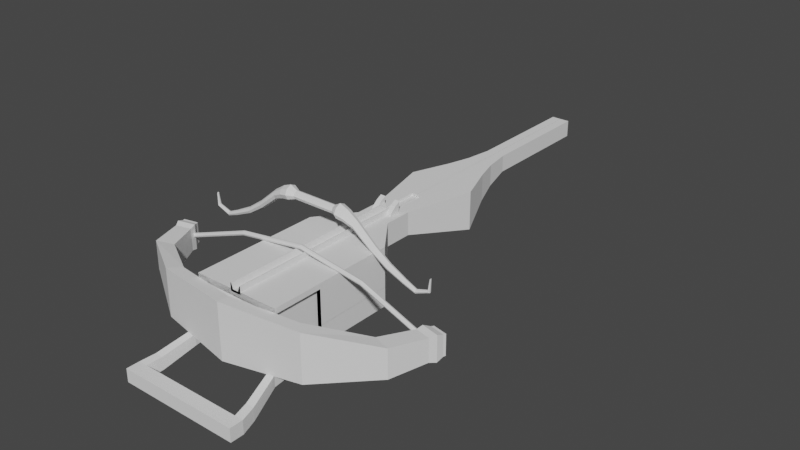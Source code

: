 # Source: blend.blend  (saved by Blender 4.0.36; exported with 4.5.12 LTS)
import bpy
from mathutils import Matrix  # noqa: F401  (used for matrix-valued properties, if any)

bpy.ops.wm.read_factory_settings(use_empty=True)
scene = bpy.context.scene
scene.name = 'Scene'

# ---- collections
col_collection = bpy.data.collections.new('Collection'); scene.collection.children.link(col_collection)

# ---- world
world_world = bpy.data.worlds.new('World'); scene.world = world_world
world_world.use_nodes = True; world_world.node_tree.nodes.clear()
_N = world_world.node_tree.nodes; _L = world_world.node_tree.links
n0 = _N.new('ShaderNodeOutputWorld'); n0.name = 'World Output'; n0.location = (300, 300)
n1 = _N.new('ShaderNodeBackground'); n1.name = 'Background'; n1.location = (10, 300)
n1.inputs[0].default_value = (0.05088, 0.05088, 0.05088, 1.0)
_L.new(n1.outputs[0], n0.inputs[0])
n0.is_active_output = True
world_world.color = (0.05088, 0.05088, 0.05088)
world_world.use_sun_shadow = False
world_world.sun_shadow_jitter_overblur = 0.0

# ---- meshes
me_cylinder_003 = bpy.data.meshes.new('Cylinder.003')
me_cylinder_003.from_pydata([(0.08253, 0.01357, 0.08412), (0.08254, 0.001631, 0.09592), (0.08253, -0.01031, 0.08412), (0.08253, 0.001631, 0.07223), (0.4649, -0.0001637, -0.03426), (0.461, 0.00531, -0.03133), (0.4572, -0.0001637, -0.02845), (0.461, -0.005638, -0.03133), (0.2975, -0.0001637, -0.01702), (0.3023, 0.009426, -0.008821), (0.3072, -0.0001637, -0.0004265), (0.3023, -0.009752, -0.00873), (0.2364, -0.0001637, 0.01273), (0.2433, 0.01082, 0.02126), (0.2502, -0.0001637, 0.0299), (0.2432, -0.01115, 0.0213), (0.1666, -0.0001637, 0.05422), (0.1708, 0.0132, 0.06659), (0.175, -0.0001637, 0.07911), (0.1708, -0.01352, 0.06661), (0.1308, -0.0001637, 0.06369), (0.1339, 0.01851, 0.08056), (0.1368, -0.0001637, 0.09803), (0.1338, -0.01884, 0.0806), (0.1044, 0.0001355, 0.06608), (0.1058, -0.02128, 0.08549), (0.1058, 0.02155, 0.08544), (0.1069, 0.0001355, 0.1067), (0.4676, -0.0001637, 0.002987), (0.4656, -0.003032, 0.002411), (0.4656, 0.002705, 0.002411), (0.4634, -0.0001637, 0.001691), (0.4112, -0.0001637, -0.0513), (0.411, -0.006023, -0.04511), (0.411, 0.005696, -0.04511), (0.4109, -0.0001637, -0.03895), (0.3688, -0.0001637, -0.04003), (0.3699, -0.007553, -0.03267), (0.3699, 0.007225, -0.03271), (0.3709, -0.0001637, -0.02536), (0.08254, 0.009842, 0.09224), (0.08254, -0.006579, 0.09224), (0.08253, -0.006579, 0.07595), (0.08253, 0.009842, 0.07595), (0.4637, -0.003926, -0.03334), (0.4637, 0.003598, -0.03334), (0.4584, 0.003601, -0.02935), (0.4584, -0.003928, -0.02935), (0.299, -0.006752, -0.01442), (0.299, 0.006425, -0.01448), (0.3057, 0.006433, -0.003074), (0.3057, -0.00676, -0.003012), (0.2385, -0.007709, 0.01541), (0.2385, 0.007381, 0.01538), (0.248, 0.007399, 0.02718), (0.248, -0.007727, 0.02721), (0.1679, -0.009348, 0.05813), (0.1679, 0.009021, 0.05808), (0.1737, 0.009021, 0.07515), (0.1737, -0.009348, 0.07515), (0.1317, -0.01301, 0.06893), (0.1318, 0.01268, 0.0689), (0.1359, 0.01268, 0.09251), (0.1359, -0.01301, 0.09253), (0.1066, -0.01459, 0.09992), (0.1066, 0.01486, 0.09988), (0.1049, 0.01486, 0.07195), (0.1049, -0.01459, 0.07198), (0.4641, -0.002138, 0.00193), (0.4641, 0.00181, 0.00193), (0.467, 0.001807, 0.002821), (0.467, -0.002134, 0.002821), (0.4109, -0.004192, -0.04087), (0.4109, 0.003865, -0.04088), (0.4112, 0.003864, -0.04936), (0.4112, -0.004191, -0.04936), (0.3706, -0.005241, -0.02763), (0.3706, 0.004914, -0.02766), (0.3691, 0.004919, -0.03775), (0.3691, -0.005246, -0.03772), (0.08243, 0.001631, 0.08422), (0.0004789, 0.01357, 0.08412), (0.0004789, 0.001631, 0.07223), (0.0004789, -0.01031, 0.08412), (0.0004785, 0.001631, 0.09592), (0.0004787, 0.009842, 0.09224), (0.0004787, -0.006579, 0.09224), (0.000479, -0.006579, 0.07595), (0.000479, 0.009842, 0.07595)], [], [(84, 1, 40, 85), (8, 12, 53, 49), (25, 2, 42, 67), (22, 27, 64, 63), (28, 4, 45, 70), (85, 40, 0, 81), (83, 2, 41, 86), (86, 41, 1, 84), (82, 3, 42, 87), (1, 41, 80, 40), (41, 2, 42, 80), (80, 42, 3, 43), (40, 80, 43, 0), (87, 42, 2, 83), (81, 0, 43, 88), (88, 43, 3, 82), (70, 45, 5, 30), (29, 7, 44, 71), (69, 46, 6, 31), (30, 5, 46, 69), (68, 47, 7, 29), (31, 6, 47, 68), (44, 75, 32, 4), (4, 32, 74, 45), (45, 74, 34, 5), (7, 33, 75, 44), (46, 73, 35, 6), (5, 34, 73, 46), (47, 72, 33, 7), (6, 35, 72, 47), (32, 36, 78, 74), (74, 78, 38, 34), (33, 37, 79, 75), (73, 77, 39, 35), (34, 38, 77, 73), (72, 76, 37, 33), (35, 39, 76, 72), (36, 8, 49, 78), (79, 48, 8, 36), (78, 49, 9, 38), (37, 11, 48, 79), (77, 50, 10, 39), (38, 9, 50, 77), (76, 51, 11, 37), (39, 10, 51, 76), (48, 52, 12, 8), (49, 53, 13, 9), (11, 15, 52, 48), (50, 54, 14, 10), (9, 13, 54, 50), (51, 55, 15, 11), (10, 14, 55, 51), (52, 56, 16, 12), (12, 16, 57, 53), (53, 57, 17, 13), (15, 19, 56, 52), (54, 58, 18, 14), (13, 17, 58, 54), (55, 59, 19, 15), (14, 18, 59, 55), (19, 23, 60, 56), (16, 20, 61, 57), (56, 60, 20, 16), (17, 21, 62, 58), (57, 61, 21, 17), (18, 22, 63, 59), (58, 62, 22, 18), (59, 63, 23, 19), (24, 3, 43, 66), (67, 42, 3, 24), (26, 0, 40, 65), (66, 43, 0, 26), (27, 1, 41, 64), (65, 40, 1, 27), (64, 41, 2, 25), (21, 26, 65, 62), (63, 64, 25, 23), (20, 24, 66, 61), (62, 65, 27, 22), (23, 25, 67, 60), (61, 66, 26, 21), (60, 67, 24, 20), (75, 79, 36, 32), (71, 44, 4, 28)])
_uv = me_cylinder_003.uv_layers.new(name='UVMap')
_uv.uv.foreach_set('vector', [0.75, 1.0, 0.75, 1.0, 0.875, 1.0, 0.875, 1.0, 0.4615, 0.0, 0.6154, 0.0, 0.6154, 0.125, 0.4615, 0.125, 0.8846, 0.75, 0.9231, 0.75, 0.9231, 0.875, 0.8846, 0.875, 0.8397, 0.5, 0.8846, 0.5, 0.8846, 0.625, 0.8397, 0.625, 0.07045, 0.0, 0.1538, 0.0, 0.1538, 0.125, 0.06064, 0.125, 0.875, 1.0, 0.875, 1.0, 1.0, 1.0, 1.0, 1.0, 0.5, 1.0, 0.5, 1.0, 0.625, 1.0, 0.625, 1.0, 0.625, 1.0, 0.625, 1.0, 0.75, 1.0, 0.75, 1.0, 0.25, 1.0, 0.25, 1.0, 0.375, 1.0, 0.375, 1.0, 0.49, 0.25, 0.37, 0.13, 0.25, 0.25, 0.37, 0.37, 0.37, 0.13, 0.25, 0.01, 0.13, 0.13, 0.25, 0.25, 0.25, 0.25, 0.13, 0.13, 0.01, 0.25, 0.13, 0.37, 0.37, 0.37, 0.25, 0.25, 0.13, 0.37, 0.25, 0.49, 0.375, 1.0, 0.375, 1.0, 0.5, 1.0, 0.5, 1.0, 0.0, 1.0, 0.0, 1.0, 0.125, 1.0, 0.125, 1.0, 0.125, 1.0, 0.125, 1.0, 0.25, 1.0, 0.25, 1.0, 0.06064, 0.125, 0.1538, 0.125, 0.1538, 0.25, 0.05974, 0.2501, 0.05974, 0.7499, 0.1538, 0.75, 0.1538, 0.875, 0.06064, 0.875, 0.05975, 0.375, 0.1538, 0.375, 0.1538, 0.5, 0.05976, 0.5, 0.05974, 0.2501, 0.1538, 0.25, 0.1538, 0.375, 0.05975, 0.375, 0.05975, 0.625, 0.1538, 0.625, 0.1538, 0.75, 0.05974, 0.7499, 0.05976, 0.5, 0.1538, 0.5, 0.1538, 0.625, 0.05975, 0.625, 0.1538, 0.875, 0.2529, 0.875, 0.2457, 1.0, 0.1538, 1.0, 0.1538, 0.0, 0.2457, 0.0, 0.2529, 0.125, 0.1538, 0.125, 0.1538, 0.125, 0.2529, 0.125, 0.2536, 0.25, 0.1538, 0.25, 0.1538, 0.75, 0.2536, 0.75, 0.2529, 0.875, 0.1538, 0.875, 0.1538, 0.375, 0.2536, 0.375, 0.2536, 0.5, 0.1538, 0.5, 0.1538, 0.25, 0.2536, 0.25, 0.2536, 0.375, 0.1538, 0.375, 0.1538, 0.625, 0.2536, 0.625, 0.2536, 0.75, 0.1538, 0.75, 0.1538, 0.5, 0.2536, 0.5, 0.2536, 0.625, 0.1538, 0.625, 0.2457, 0.0, 0.3462, 0.0, 0.3462, 0.125, 0.2529, 0.125, 0.2529, 0.125, 0.3462, 0.125, 0.3462, 0.25, 0.2536, 0.25, 0.2536, 0.75, 0.3462, 0.75, 0.3462, 0.875, 0.2529, 0.875, 0.2536, 0.375, 0.3462, 0.375, 0.3462, 0.5, 0.2536, 0.5, 0.2536, 0.25, 0.3462, 0.25, 0.3462, 0.375, 0.2536, 0.375, 0.2536, 0.625, 0.3462, 0.625, 0.3462, 0.75, 0.2536, 0.75, 0.2536, 0.5, 0.3462, 0.5, 0.3462, 0.625, 0.2536, 0.625, 0.3462, 0.0, 0.4615, 0.0, 0.4615, 0.125, 0.3462, 0.125, 0.3462, 0.875, 0.4615, 0.875, 0.4615, 1.0, 0.3462, 1.0, 0.3462, 0.125, 0.4615, 0.125, 0.4615, 0.25, 0.3462, 0.25, 0.3462, 0.75, 0.4615, 0.75, 0.4615, 0.875, 0.3462, 0.875, 0.3462, 0.375, 0.4615, 0.375, 0.4615, 0.5, 0.3462, 0.5, 0.3462, 0.25, 0.4615, 0.25, 0.4615, 0.375, 0.3462, 0.375, 0.3462, 0.625, 0.4615, 0.625, 0.4615, 0.75, 0.3462, 0.75, 0.3462, 0.5, 0.4615, 0.5, 0.4615, 0.625, 0.3462, 0.625, 0.4615, 0.875, 0.6154, 0.875, 0.6154, 1.0, 0.4615, 1.0, 0.4615, 0.125, 0.6154, 0.125, 0.6154, 0.25, 0.4615, 0.25, 0.4615, 0.75, 0.6154, 0.75, 0.6154, 0.875, 0.4615, 0.875, 0.4615, 0.375, 0.6154, 0.375, 0.6154, 0.5, 0.4615, 0.5, 0.4615, 0.25, 0.6154, 0.25, 0.6154, 0.375, 0.4615, 0.375, 0.4615, 0.625, 0.6154, 0.625, 0.6154, 0.75, 0.4615, 0.75, 0.4615, 0.5, 0.6154, 0.5, 0.6154, 0.625, 0.4615, 0.625, 0.6154, 0.875, 0.7692, 0.875, 0.7692, 1.0, 0.6154, 1.0, 0.6154, 0.0, 0.7692, 0.0, 0.7692, 0.125, 0.6154, 0.125, 0.6154, 0.125, 0.7692, 0.125, 0.7692, 0.25, 0.6154, 0.25, 0.6154, 0.75, 0.7692, 0.75, 0.7692, 0.875, 0.6154, 0.875, 0.6154, 0.375, 0.7692, 0.375, 0.7692, 0.5, 0.6154, 0.5, 0.6154, 0.25, 0.7692, 0.25, 0.7692, 0.375, 0.6154, 0.375, 0.6154, 0.625, 0.7692, 0.625, 0.7692, 0.75, 0.6154, 0.75, 0.6154, 0.5, 0.7692, 0.5, 0.7692, 0.625, 0.6154, 0.625, 0.7692, 0.75, 0.8397, 0.75, 0.8403, 0.875, 0.7692, 0.875, 0.7692, 0.0, 0.8462, 0.0, 0.8403, 0.125, 0.7692, 0.125, 0.7692, 0.875, 0.8403, 0.875, 0.8462, 1.0, 0.7692, 1.0, 0.7692, 0.25, 0.8397, 0.25, 0.8397, 0.375, 0.7692, 0.375, 0.7692, 0.125, 0.8403, 0.125, 0.8397, 0.25, 0.7692, 0.25, 0.7692, 0.5, 0.8397, 0.5, 0.8397, 0.625, 0.7692, 0.625, 0.7692, 0.375, 0.8397, 0.375, 0.8397, 0.5, 0.7692, 0.5, 0.7692, 0.625, 0.8397, 0.625, 0.8397, 0.75, 0.7692, 0.75, 0.8846, 0.0, 0.9231, 0.0, 0.9231, 0.125, 0.8846, 0.125, 0.8846, 0.875, 0.9231, 0.875, 0.9231, 1.0, 0.8846, 1.0, 0.8846, 0.25, 0.9231, 0.25, 0.9231, 0.375, 0.8846, 0.375, 0.8846, 0.125, 0.9231, 0.125, 0.9231, 0.25, 0.8846, 0.25, 0.8846, 0.5, 0.9231, 0.5, 0.9231, 0.625, 0.8846, 0.625, 0.8846, 0.375, 0.9231, 0.375, 0.9231, 0.5, 0.8846, 0.5, 0.8846, 0.625, 0.9231, 0.625, 0.9231, 0.75, 0.8846, 0.75, 0.8397, 0.25, 0.8846, 0.25, 0.8846, 0.375, 0.8397, 0.375, 0.8397, 0.625, 0.8846, 0.625, 0.8846, 0.75, 0.8397, 0.75, 0.8462, 0.0, 0.8846, 0.0, 0.8846, 0.125, 0.8403, 0.125, 0.8397, 0.375, 0.8846, 0.375, 0.8846, 0.5, 0.8397, 0.5, 0.8397, 0.75, 0.8846, 0.75, 0.8846, 0.875, 0.8403, 0.875, 0.8403, 0.125, 0.8846, 0.125, 0.8846, 0.25, 0.8397, 0.25, 0.8403, 0.875, 0.8846, 0.875, 0.8846, 1.0, 0.8462, 1.0, 0.2529, 0.875, 0.3462, 0.875, 0.3462, 1.0, 0.2457, 1.0, 0.06064, 0.875, 0.1538, 0.875, 0.1538, 1.0, 0.07045, 1.0])
me_cylinder_003.update()
me_cylinder_001 = bpy.data.meshes.new('Cylinder.001')
me_cylinder_001.from_pydata([(0.9836, 0.4937, -0.1583), (0.9836, 0.4937, 0.3305), (0.866, -0.006311, -0.2789), (0.866, -0.006311, 0.4072), (0.5, -0.3723, -0.557), (0.5, -0.3723, 0.598), (-4.257e-09, -0.5063, -0.6801), (-4.257e-09, -0.5063, 0.6803), (-0.5, -0.3723, -0.557), (-0.5, -0.3723, 0.5981), (-0.866, -0.006311, -0.2789), (-0.866, -0.006311, 0.4072), (-0.9847, 0.4937, -0.1583), (-0.9847, 0.4937, 0.3305), (0.8908, 0.5273, -0.1583), (0.8908, 0.5273, 0.3305), (0.7534, 0.05869, -0.2692), (0.7534, 0.05869, 0.3999), (0.2578, -0.2935, -0.5555), (0.2578, -0.2935, 0.5713), (-4.083e-09, -0.3759, -0.4366), (-4.083e-09, -0.3759, 0.4368), (-0.2578, -0.2935, -0.5555), (-0.2578, -0.2935, 0.5714), (-0.7534, 0.05869, -0.2692), (-0.7534, 0.05869, 0.3999), (-0.8898, 0.5273, -0.1583), (-0.8898, 0.5273, 0.3305), (0.435, -0.2598, 0.5883), (0.435, -0.2598, -0.5444), (-4.257e-09, -0.3763, -0.6585), (-4.257e-09, -0.3763, 0.6588), (-0.435, -0.2598, -0.5443), (-0.435, -0.2598, 0.5884), (-4.083e-09, 0.2479, 0.4384), (-4.083e-09, 0.2479, -0.435), (0.2578, 0.2479, 0.5865), (0.2578, 0.2479, -0.5404), (-0.2578, 0.2479, -0.5402), (-0.2578, 0.2479, 0.5866), (0.8831, 0.4627, 0.09835), (-0.8831, 0.4627, 0.09835), (0.8831, 0.4559, 0.1376), (-0.8831, 0.4559, 0.1376), (0.8831, 0.4393, 0.1538), (-0.8831, 0.4393, 0.1538), (0.8831, 0.4227, 0.1375), (-0.8831, 0.4227, 0.1375), (0.8831, 0.4158, 0.09819), (-0.8831, 0.4158, 0.09819), (0.8831, 0.4226, 0.05895), (-0.8831, 0.4226, 0.05895), (0.8831, 0.4392, 0.04274), (-0.8831, 0.4392, 0.04274), (0.8831, 0.4558, 0.05906), (-0.8831, 0.4558, 0.05906), (0.4415, 0.4932, 0.6859), (1.49e-08, 0.5051, 0.9105), (-0.4415, 0.4932, 0.6859), (-0.4415, 0.4864, 0.7258), (1.567e-08, 0.4982, 0.9491), (0.4415, 0.4864, 0.7258), (-0.4415, 0.4698, 0.7423), (1.599e-08, 0.4816, 0.9651), (0.4415, 0.4698, 0.7423), (-0.4415, 0.4532, 0.7258), (1.567e-08, 0.465, 0.9492), (0.4415, 0.4532, 0.7258), (-0.4415, 0.4463, 0.6858), (1.49e-08, 0.4581, 0.9106), (0.4415, 0.4463, 0.6858), (-0.4415, 0.4531, 0.6459), (1.413e-08, 0.465, 0.872), (0.4415, 0.4531, 0.6459), (-0.4415, 0.4697, 0.6294), (1.381e-08, 0.4816, 0.856), (0.4415, 0.4697, 0.6294), (-0.4415, 0.4863, 0.6459), (1.413e-08, 0.4982, 0.8719), (0.4415, 0.4863, 0.6459), (-0.2208, 0.4991, 0.7982), (-0.2208, 0.4923, 0.8374), (-0.2208, 0.4757, 0.8537), (-0.2208, 0.4591, 0.8375), (-0.2208, 0.4522, 0.7982), (-0.2208, 0.4591, 0.759), (-0.2208, 0.4756, 0.7427), (-0.2208, 0.4922, 0.7589), (0.2208, 0.4991, 0.7982), (0.2208, 0.4923, 0.8374), (0.2208, 0.4757, 0.8537), (0.2208, 0.4591, 0.8375), (0.2208, 0.4522, 0.7982), (0.2208, 0.4591, 0.759), (0.2208, 0.4756, 0.7427), (0.2208, 0.4922, 0.7589), (0.6601, 0.4713, 0.4347), (0.6601, 0.4547, 0.451), (0.6601, 0.4381, 0.4346), (0.6601, 0.4312, 0.395), (0.6601, 0.438, 0.3554), (0.6601, 0.4546, 0.339), (0.6601, 0.4712, 0.3555), (0.6601, 0.4781, 0.3951), (-0.6623, 0.478, 0.3921), (-0.6623, 0.4711, 0.4317), (-0.6623, 0.4546, 0.4481), (-0.6623, 0.4379, 0.4316), (-0.6623, 0.431, 0.392), (-0.6623, 0.4379, 0.3524), (-0.6623, 0.4544, 0.3361), (-0.6623, 0.471, 0.3525), (-0.7727, 0.4703, 0.2452), (-0.7727, 0.4635, 0.2846), (-0.7727, 0.4469, 0.3009), (-0.7727, 0.4303, 0.2846), (-0.7727, 0.4234, 0.2451), (-0.7727, 0.4303, 0.2057), (-0.7727, 0.4468, 0.1894), (-0.7727, 0.4634, 0.2058), (-0.5503, 0.4789, 0.5808), (-0.5503, 0.4623, 0.5973), (-0.5503, 0.4457, 0.5808), (-0.5503, 0.4388, 0.541), (-0.5503, 0.4456, 0.5013), (-0.5503, 0.4622, 0.4848), (-0.5503, 0.4788, 0.5013), (-0.5503, 0.4857, 0.5411), (-0.3311, 0.4962, 0.742), (-0.3311, 0.4893, 0.7816), (-0.3311, 0.4728, 0.798), (-0.3311, 0.4562, 0.7816), (-0.3311, 0.4493, 0.742), (-0.3311, 0.4561, 0.7024), (-0.3311, 0.4727, 0.686), (-0.3311, 0.4893, 0.7024), (-0.1104, 0.4952, 0.8933), (-0.1104, 0.4787, 0.9094), (-0.1104, 0.4621, 0.8933), (-0.1104, 0.4552, 0.8544), (-0.1104, 0.462, 0.8155), (-0.1104, 0.4786, 0.7993), (-0.1104, 0.4952, 0.8154), (-0.1104, 0.5021, 0.8543), (0.1114, 0.5021, 0.8538), (0.1114, 0.4952, 0.8927), (0.1114, 0.4786, 0.9089), (0.1114, 0.462, 0.8928), (0.1114, 0.4551, 0.8539), (0.1114, 0.462, 0.8149), (0.1114, 0.4786, 0.7988), (0.1114, 0.4952, 0.8149), (0.3311, 0.4893, 0.7816), (0.3311, 0.4728, 0.798), (0.3311, 0.4562, 0.7816), (0.3311, 0.4493, 0.742), (0.3311, 0.4561, 0.7024), (0.3311, 0.4727, 0.686), (0.3311, 0.4893, 0.7024), (0.3311, 0.4962, 0.742), (0.5508, 0.4857, 0.5405), (0.5508, 0.4788, 0.5802), (0.5508, 0.4623, 0.5967), (0.5508, 0.4457, 0.5802), (0.5508, 0.4387, 0.5404), (0.5508, 0.4456, 0.5006), (0.5508, 0.4621, 0.4842), (0.5508, 0.4787, 0.5007), (0.7716, 0.4636, 0.2861), (0.7716, 0.447, 0.3024), (0.7716, 0.4304, 0.286), (0.7716, 0.4235, 0.2466), (0.7716, 0.4303, 0.2072), (0.7716, 0.4469, 0.1909), (0.7716, 0.4635, 0.2073), (0.7716, 0.4704, 0.2467)], [], [(0, 1, 3, 2), (2, 3, 5, 4), (4, 5, 7, 6), (6, 7, 9, 8), (8, 9, 11, 10), (14, 16, 17, 15), (16, 29, 28, 17), (20, 22, 38, 35), (22, 23, 39, 38), (32, 24, 25, 33), (1, 0, 14, 15), (0, 2, 16, 14), (3, 1, 15, 17), (2, 4, 29, 16), (5, 3, 17, 28), (4, 6, 30, 29), (7, 5, 28, 31), (6, 8, 32, 30), (9, 7, 31, 33), (8, 10, 24, 32), (11, 9, 33, 25), (12, 13, 27, 26), (18, 19, 28, 29), (20, 18, 29, 30), (19, 21, 31, 28), (22, 20, 30, 32), (21, 23, 33, 31), (23, 22, 32, 33), (37, 35, 34, 36), (35, 38, 39, 34), (18, 20, 35, 37), (23, 21, 34, 39), (21, 19, 36, 34), (19, 18, 37, 36), (10, 12, 26, 24), (24, 26, 27, 25), (11, 13, 12, 10), (13, 11, 25, 27), (112, 41, 43, 113), (113, 43, 45, 114), (114, 45, 47, 115), (115, 47, 49, 116), (116, 49, 51, 117), (117, 51, 53, 118), (43, 41, 55, 53, 51, 49, 47, 45), (118, 53, 55, 119), (119, 55, 41, 112), (40, 42, 44, 46, 48, 50, 52, 54), (167, 79, 56, 160), (151, 78, 57, 144), (135, 77, 58, 128), (166, 76, 79, 167), (150, 75, 78, 151), (134, 74, 77, 135), (165, 73, 76, 166), (149, 72, 75, 150), (133, 71, 74, 134), (164, 70, 73, 165), (148, 69, 72, 149), (132, 68, 71, 133), (163, 67, 70, 164), (147, 66, 69, 148), (131, 65, 68, 132), (162, 64, 67, 163), (146, 63, 66, 147), (130, 62, 65, 131), (161, 61, 64, 162), (145, 60, 63, 146), (129, 59, 62, 130), (160, 56, 61, 161), (144, 57, 60, 145), (128, 58, 59, 129), (143, 80, 81, 136), (136, 81, 82, 137), (137, 82, 83, 138), (138, 83, 84, 139), (139, 84, 85, 140), (140, 85, 86, 141), (141, 86, 87, 142), (142, 87, 80, 143), (159, 88, 89, 152), (152, 89, 90, 153), (153, 90, 91, 154), (154, 91, 92, 155), (155, 92, 93, 156), (156, 93, 94, 157), (157, 94, 95, 158), (158, 95, 88, 159), (175, 103, 96, 168), (168, 96, 97, 169), (169, 97, 98, 170), (170, 98, 99, 171), (171, 99, 100, 172), (172, 100, 101, 173), (173, 101, 102, 174), (174, 102, 103, 175), (126, 111, 104, 127), (125, 110, 111, 126), (124, 109, 110, 125), (123, 108, 109, 124), (122, 107, 108, 123), (121, 106, 107, 122), (120, 105, 106, 121), (127, 104, 105, 120), (111, 119, 112, 104), (110, 118, 119, 111), (109, 117, 118, 110), (108, 116, 117, 109), (107, 115, 116, 108), (106, 114, 115, 107), (105, 113, 114, 106), (104, 112, 113, 105), (58, 127, 120, 59), (59, 120, 121, 62), (62, 121, 122, 65), (65, 122, 123, 68), (68, 123, 124, 71), (71, 124, 125, 74), (74, 125, 126, 77), (77, 126, 127, 58), (80, 128, 129, 81), (81, 129, 130, 82), (82, 130, 131, 83), (83, 131, 132, 84), (84, 132, 133, 85), (85, 133, 134, 86), (86, 134, 135, 87), (87, 135, 128, 80), (78, 142, 143, 57), (75, 141, 142, 78), (72, 140, 141, 75), (69, 139, 140, 72), (66, 138, 139, 69), (63, 137, 138, 66), (60, 136, 137, 63), (57, 143, 136, 60), (88, 144, 145, 89), (89, 145, 146, 90), (90, 146, 147, 91), (91, 147, 148, 92), (92, 148, 149, 93), (93, 149, 150, 94), (94, 150, 151, 95), (95, 151, 144, 88), (79, 158, 159, 56), (76, 157, 158, 79), (73, 156, 157, 76), (70, 155, 156, 73), (67, 154, 155, 70), (64, 153, 154, 67), (61, 152, 153, 64), (56, 159, 152, 61), (103, 160, 161, 96), (96, 161, 162, 97), (97, 162, 163, 98), (98, 163, 164, 99), (99, 164, 165, 100), (100, 165, 166, 101), (101, 166, 167, 102), (102, 167, 160, 103), (54, 174, 175, 40), (52, 173, 174, 54), (50, 172, 173, 52), (48, 171, 172, 50), (46, 170, 171, 48), (44, 169, 170, 46), (42, 168, 169, 44), (40, 175, 168, 42)])
_uv = me_cylinder_001.uv_layers.new(name='UVMap')
_uv.uv.foreach_set('vector', [0.75, 0.5, 0.75, 1.0, 0.6667, 1.0, 0.6667, 0.5, 0.6667, 0.5, 0.6667, 1.0, 0.5833, 1.0, 0.5833, 0.5, 0.5833, 0.5, 0.5833, 1.0, 0.5, 1.0, 0.5, 0.5, 0.5, 0.5, 0.5, 1.0, 0.4167, 1.0, 0.4167, 0.5, 0.4167, 0.5, 0.4167, 1.0, 0.3333, 1.0, 0.3333, 0.5, 0.75, 0.5, 0.6667, 0.5, 0.6667, 1.0, 0.75, 1.0, 0.6667, 0.5, 0.5833, 0.5, 0.5833, 1.0, 0.6667, 1.0, 0.5002, 0.507, 0.4204, 0.5089, 0.4204, 0.5089, 0.5002, 0.507, 0.4204, 0.5089, 0.4204, 0.9911, 0.4204, 0.9911, 0.4204, 0.5089, 0.4167, 0.5, 0.3333, 0.5, 0.3333, 1.0, 0.4167, 1.0, 0.75, 1.0, 0.75, 0.5, 0.75, 0.5, 0.75, 1.0, 0.75, 0.5, 0.6667, 0.5, 0.6667, 0.5, 0.75, 0.5, 0.6667, 1.0, 0.75, 1.0, 0.75, 1.0, 0.6667, 1.0, 0.6667, 0.5, 0.5833, 0.5, 0.5833, 0.5, 0.6667, 0.5, 0.5833, 1.0, 0.6667, 1.0, 0.6667, 1.0, 0.5833, 1.0, 0.5833, 0.5, 0.5, 0.5, 0.5, 0.5, 0.5833, 0.5, 0.5, 1.0, 0.5833, 1.0, 0.5833, 1.0, 0.5, 1.0, 0.5, 0.5, 0.4167, 0.5, 0.4167, 0.5, 0.5, 0.5, 0.4167, 1.0, 0.5, 1.0, 0.5, 1.0, 0.4167, 1.0, 0.4167, 0.5, 0.3333, 0.5, 0.3333, 0.5, 0.4167, 0.5, 0.3333, 1.0, 0.4167, 1.0, 0.4167, 1.0, 0.3333, 1.0, 0.25, 0.5, 0.25, 1.0, 0.25, 1.0, 0.25, 0.5, 0.5796, 0.5089, 0.5796, 0.9911, 0.5833, 1.0, 0.5833, 0.5, 0.5002, 0.507, 0.5796, 0.5089, 0.5833, 0.5, 0.5, 0.5, 0.5796, 0.9911, 0.5002, 0.993, 0.5, 1.0, 0.5833, 1.0, 0.4204, 0.5089, 0.5002, 0.507, 0.5, 0.5, 0.4167, 0.5, 0.5002, 0.993, 0.4204, 0.9911, 0.4167, 1.0, 0.5, 1.0, 0.4204, 0.9911, 0.4204, 0.5089, 0.4167, 0.5, 0.4167, 1.0, 0.5796, 0.5089, 0.5002, 0.507, 0.5002, 0.993, 0.5796, 0.9911, 0.5002, 0.507, 0.4204, 0.5089, 0.4204, 0.9911, 0.5002, 0.993, 0.5796, 0.5089, 0.5002, 0.507, 0.5002, 0.507, 0.5796, 0.5089, 0.4204, 0.9911, 0.5002, 0.993, 0.5002, 0.993, 0.4204, 0.9911, 0.5002, 0.993, 0.5796, 0.9911, 0.5796, 0.9911, 0.5002, 0.993, 0.5796, 0.9911, 0.5796, 0.5089, 0.5796, 0.5089, 0.5796, 0.9911, 0.3333, 0.5, 0.25, 0.5, 0.25, 0.5, 0.3333, 0.5, 0.3333, 0.5, 0.25, 0.5, 0.25, 1.0, 0.3333, 1.0, 0.3333, 1.0, 0.25, 1.0, 0.25, 0.5, 0.3333, 0.5, 0.25, 1.0, 0.3333, 1.0, 0.3333, 1.0, 0.25, 1.0, 1.0, 0.9688, 1.0, 1.0, 0.875, 1.0, 0.875, 0.9688, 0.875, 0.9688, 0.875, 1.0, 0.75, 1.0, 0.75, 0.9687, 0.75, 0.9687, 0.75, 1.0, 0.625, 1.0, 0.625, 0.9688, 0.625, 0.9688, 0.625, 1.0, 0.5, 1.0, 0.5, 0.9687, 0.5, 0.9687, 0.5, 1.0, 0.375, 1.0, 0.375, 0.9687, 0.375, 0.9687, 0.375, 1.0, 0.25, 1.0, 0.25, 0.9688, 0.4197, 0.4197, 0.25, 0.49, 0.08029, 0.4197, 0.01, 0.25, 0.08029, 0.08029, 0.25, 0.01, 0.4197, 0.08029, 0.49, 0.25, 0.25, 0.9688, 0.25, 1.0, 0.125, 1.0, 0.125, 0.9688, 0.125, 0.9688, 0.125, 1.0, 0.0, 1.0, 0.0, 0.9687, 0.75, 0.49, 0.9197, 0.4197, 0.99, 0.25, 0.9197, 0.08029, 0.75, 0.01, 0.5803, 0.08029, 0.51, 0.25, 0.5803, 0.4197, 0.125, 0.5941, 0.125, 0.625, 0.0, 0.625, 0.0, 0.5941, 0.125, 0.7185, 0.125, 0.75, 0.0, 0.75, 0.0, 0.7185, 0.125, 0.8438, 0.125, 0.875, 0.0, 0.875, 0.0, 0.8438, 0.25, 0.5941, 0.25, 0.625, 0.125, 0.625, 0.125, 0.5941, 0.25, 0.7185, 0.25, 0.75, 0.125, 0.75, 0.125, 0.7185, 0.25, 0.8438, 0.25, 0.875, 0.125, 0.875, 0.125, 0.8438, 0.375, 0.5941, 0.375, 0.625, 0.25, 0.625, 0.25, 0.5941, 0.375, 0.7185, 0.375, 0.75, 0.25, 0.75, 0.25, 0.7185, 0.375, 0.8438, 0.375, 0.875, 0.25, 0.875, 0.25, 0.8438, 0.5, 0.5941, 0.5, 0.625, 0.375, 0.625, 0.375, 0.5941, 0.5, 0.7185, 0.5, 0.75, 0.375, 0.75, 0.375, 0.7185, 0.5, 0.8438, 0.5, 0.875, 0.375, 0.875, 0.375, 0.8438, 0.625, 0.5941, 0.625, 0.625, 0.5, 0.625, 0.5, 0.5941, 0.625, 0.7185, 0.625, 0.75, 0.5, 0.75, 0.5, 0.7185, 0.625, 0.8438, 0.625, 0.875, 0.5, 0.875, 0.5, 0.8438, 0.75, 0.5941, 0.75, 0.625, 0.625, 0.625, 0.625, 0.5941, 0.75, 0.7185, 0.75, 0.75, 0.625, 0.75, 0.625, 0.7185, 0.75, 0.8438, 0.75, 0.875, 0.625, 0.875, 0.625, 0.8438, 0.875, 0.5941, 0.875, 0.625, 0.75, 0.625, 0.75, 0.5941, 0.875, 0.7185, 0.875, 0.75, 0.75, 0.75, 0.75, 0.7185, 0.875, 0.8438, 0.875, 0.875, 0.75, 0.875, 0.75, 0.8438, 1.0, 0.5941, 1.0, 0.625, 0.875, 0.625, 0.875, 0.5941, 1.0, 0.7185, 1.0, 0.75, 0.875, 0.75, 0.875, 0.7185, 1.0, 0.8438, 1.0, 0.875, 0.875, 0.875, 0.875, 0.8438, 1.0, 0.7812, 1.0, 0.8125, 0.875, 0.8125, 0.875, 0.7812, 0.875, 0.7812, 0.875, 0.8125, 0.75, 0.8125, 0.75, 0.7812, 0.75, 0.7812, 0.75, 0.8125, 0.625, 0.8125, 0.625, 0.7813, 0.625, 0.7813, 0.625, 0.8125, 0.5, 0.8125, 0.5, 0.7812, 0.5, 0.7812, 0.5, 0.8125, 0.375, 0.8125, 0.375, 0.7812, 0.375, 0.7812, 0.375, 0.8125, 0.25, 0.8125, 0.25, 0.7812, 0.25, 0.7812, 0.25, 0.8125, 0.125, 0.8125, 0.125, 0.7812, 0.125, 0.7812, 0.125, 0.8125, 0.0, 0.8125, 0.0, 0.7812, 1.0, 0.6562, 1.0, 0.6875, 0.875, 0.6875, 0.875, 0.6563, 0.875, 0.6563, 0.875, 0.6875, 0.75, 0.6875, 0.75, 0.6562, 0.75, 0.6562, 0.75, 0.6875, 0.625, 0.6875, 0.625, 0.6562, 0.625, 0.6562, 0.625, 0.6875, 0.5, 0.6875, 0.5, 0.6562, 0.5, 0.6562, 0.5, 0.6875, 0.375, 0.6875, 0.375, 0.6562, 0.375, 0.6562, 0.375, 0.6875, 0.25, 0.6875, 0.25, 0.6562, 0.25, 0.6562, 0.25, 0.6875, 0.125, 0.6875, 0.125, 0.6563, 0.125, 0.6563, 0.125, 0.6875, 0.0, 0.6875, 0.0, 0.6562, 1.0, 0.5316, 1.0, 0.5631, 0.875, 0.5631, 0.875, 0.5316, 0.875, 0.5316, 0.875, 0.5631, 0.75, 0.5631, 0.75, 0.5316, 0.75, 0.5316, 0.75, 0.5631, 0.625, 0.5631, 0.625, 0.5316, 0.625, 0.5316, 0.625, 0.5631, 0.5, 0.5631, 0.5, 0.5316, 0.5, 0.5316, 0.5, 0.5631, 0.375, 0.5631, 0.375, 0.5316, 0.375, 0.5316, 0.375, 0.5631, 0.25, 0.5631, 0.25, 0.5316, 0.25, 0.5316, 0.25, 0.5631, 0.125, 0.5631, 0.125, 0.5316, 0.125, 0.5316, 0.125, 0.5631, 0.0, 0.5631, 0.0, 0.5316, 0.125, 0.9058, 0.125, 0.9375, 0.0, 0.9375, 0.0, 0.9058, 0.25, 0.9058, 0.25, 0.9375, 0.125, 0.9375, 0.125, 0.9058, 0.375, 0.9058, 0.375, 0.9375, 0.25, 0.9375, 0.25, 0.9058, 0.5, 0.9058, 0.5, 0.9375, 0.375, 0.9375, 0.375, 0.9058, 0.625, 0.9058, 0.625, 0.9375, 0.5, 0.9375, 0.5, 0.9058, 0.75, 0.9058, 0.75, 0.9375, 0.625, 0.9375, 0.625, 0.9058, 0.875, 0.9058, 0.875, 0.9375, 0.75, 0.9375, 0.75, 0.9058, 1.0, 0.9058, 1.0, 0.9375, 0.875, 0.9375, 0.875, 0.9058, 0.125, 0.9375, 0.125, 0.9688, 0.0, 0.9687, 0.0, 0.9375, 0.25, 0.9375, 0.25, 0.9688, 0.125, 0.9688, 0.125, 0.9375, 0.375, 0.9375, 0.375, 0.9687, 0.25, 0.9688, 0.25, 0.9375, 0.5, 0.9375, 0.5, 0.9687, 0.375, 0.9687, 0.375, 0.9375, 0.625, 0.9375, 0.625, 0.9688, 0.5, 0.9687, 0.5, 0.9375, 0.75, 0.9375, 0.75, 0.9687, 0.625, 0.9688, 0.625, 0.9375, 0.875, 0.9375, 0.875, 0.9688, 0.75, 0.9687, 0.75, 0.9375, 1.0, 0.9375, 1.0, 0.9688, 0.875, 0.9688, 0.875, 0.9375, 1.0, 0.875, 1.0, 0.9058, 0.875, 0.9058, 0.875, 0.875, 0.875, 0.875, 0.875, 0.9058, 0.75, 0.9058, 0.75, 0.875, 0.75, 0.875, 0.75, 0.9058, 0.625, 0.9058, 0.625, 0.875, 0.625, 0.875, 0.625, 0.9058, 0.5, 0.9058, 0.5, 0.875, 0.5, 0.875, 0.5, 0.9058, 0.375, 0.9058, 0.375, 0.875, 0.375, 0.875, 0.375, 0.9058, 0.25, 0.9058, 0.25, 0.875, 0.25, 0.875, 0.25, 0.9058, 0.125, 0.9058, 0.125, 0.875, 0.125, 0.875, 0.125, 0.9058, 0.0, 0.9058, 0.0, 0.875, 1.0, 0.8125, 1.0, 0.8438, 0.875, 0.8438, 0.875, 0.8125, 0.875, 0.8125, 0.875, 0.8438, 0.75, 0.8438, 0.75, 0.8125, 0.75, 0.8125, 0.75, 0.8438, 0.625, 0.8438, 0.625, 0.8125, 0.625, 0.8125, 0.625, 0.8438, 0.5, 0.8438, 0.5, 0.8125, 0.5, 0.8125, 0.5, 0.8438, 0.375, 0.8438, 0.375, 0.8125, 0.375, 0.8125, 0.375, 0.8438, 0.25, 0.8438, 0.25, 0.8125, 0.25, 0.8125, 0.25, 0.8438, 0.125, 0.8438, 0.125, 0.8125, 0.125, 0.8125, 0.125, 0.8438, 0.0, 0.8438, 0.0, 0.8125, 0.125, 0.75, 0.125, 0.7812, 0.0, 0.7812, 0.0, 0.75, 0.25, 0.75, 0.25, 0.7812, 0.125, 0.7812, 0.125, 0.75, 0.375, 0.75, 0.375, 0.7812, 0.25, 0.7812, 0.25, 0.75, 0.5, 0.75, 0.5, 0.7812, 0.375, 0.7812, 0.375, 0.75, 0.625, 0.75, 0.625, 0.7813, 0.5, 0.7812, 0.5, 0.75, 0.75, 0.75, 0.75, 0.7812, 0.625, 0.7813, 0.625, 0.75, 0.875, 0.75, 0.875, 0.7812, 0.75, 0.7812, 0.75, 0.75, 1.0, 0.75, 1.0, 0.7812, 0.875, 0.7812, 0.875, 0.75, 1.0, 0.6875, 1.0, 0.7185, 0.875, 0.7185, 0.875, 0.6875, 0.875, 0.6875, 0.875, 0.7185, 0.75, 0.7185, 0.75, 0.6875, 0.75, 0.6875, 0.75, 0.7185, 0.625, 0.7185, 0.625, 0.6875, 0.625, 0.6875, 0.625, 0.7185, 0.5, 0.7185, 0.5, 0.6875, 0.5, 0.6875, 0.5, 0.7185, 0.375, 0.7185, 0.375, 0.6875, 0.375, 0.6875, 0.375, 0.7185, 0.25, 0.7185, 0.25, 0.6875, 0.25, 0.6875, 0.25, 0.7185, 0.125, 0.7185, 0.125, 0.6875, 0.125, 0.6875, 0.125, 0.7185, 0.0, 0.7185, 0.0, 0.6875, 0.125, 0.625, 0.125, 0.6563, 0.0, 0.6562, 0.0, 0.625, 0.25, 0.625, 0.25, 0.6562, 0.125, 0.6563, 0.125, 0.625, 0.375, 0.625, 0.375, 0.6562, 0.25, 0.6562, 0.25, 0.625, 0.5, 0.625, 0.5, 0.6562, 0.375, 0.6562, 0.375, 0.625, 0.625, 0.625, 0.625, 0.6562, 0.5, 0.6562, 0.5, 0.625, 0.75, 0.625, 0.75, 0.6562, 0.625, 0.6562, 0.625, 0.625, 0.875, 0.625, 0.875, 0.6563, 0.75, 0.6562, 0.75, 0.625, 1.0, 0.625, 1.0, 0.6562, 0.875, 0.6563, 0.875, 0.625, 1.0, 0.5631, 1.0, 0.5941, 0.875, 0.5941, 0.875, 0.5631, 0.875, 0.5631, 0.875, 0.5941, 0.75, 0.5941, 0.75, 0.5631, 0.75, 0.5631, 0.75, 0.5941, 0.625, 0.5941, 0.625, 0.5631, 0.625, 0.5631, 0.625, 0.5941, 0.5, 0.5941, 0.5, 0.5631, 0.5, 0.5631, 0.5, 0.5941, 0.375, 0.5941, 0.375, 0.5631, 0.375, 0.5631, 0.375, 0.5941, 0.25, 0.5941, 0.25, 0.5631, 0.25, 0.5631, 0.25, 0.5941, 0.125, 0.5941, 0.125, 0.5631, 0.125, 0.5631, 0.125, 0.5941, 0.0, 0.5941, 0.0, 0.5631, 0.125, 0.5, 0.125, 0.5316, 0.0, 0.5316, 0.0, 0.5, 0.25, 0.5, 0.25, 0.5316, 0.125, 0.5316, 0.125, 0.5, 0.375, 0.5, 0.375, 0.5316, 0.25, 0.5316, 0.25, 0.5, 0.5, 0.5, 0.5, 0.5316, 0.375, 0.5316, 0.375, 0.5, 0.625, 0.5, 0.625, 0.5316, 0.5, 0.5316, 0.5, 0.5, 0.75, 0.5, 0.75, 0.5316, 0.625, 0.5316, 0.625, 0.5, 0.875, 0.5, 0.875, 0.5316, 0.75, 0.5316, 0.75, 0.5, 1.0, 0.5, 1.0, 0.5316, 0.875, 0.5316, 0.875, 0.5])
me_cylinder_001.update()
me_cylinder_007 = bpy.data.meshes.new('Cylinder.007')
me_cylinder_007.from_pydata([(-0.9489, 0.3432, -0.1946), (-0.9722, 0.4023, -0.2243), (-0.9786, 0.4682, -0.1644), (-0.8487, 0.3863, -0.1917), (-0.8574, 0.4482, -0.2223), (-0.8828, 0.5034, -0.1639), (-0.9786, 0.4682, 0.3344), (-0.9722, 0.4023, 0.3888), (-0.9489, 0.3432, 0.3536), (-0.8828, 0.5034, 0.3341), (-0.8574, 0.4482, 0.3873), (-0.8487, 0.3863, 0.3514), (-0.06205, 3.405, 0.2936), (-0.06205, 3.405, 0.7137), (-0.06205, 4.682, 0.2936), (-0.03659, 2.092, 0.6505), (-0.06205, 4.682, 0.7137), (0.06205, 3.405, 0.2936), (0.06205, 3.405, 0.7137), (0.06205, 4.682, 0.2936), (0.03659, 2.092, 0.6505), (0.06205, 4.682, 0.7137), (-0.088, 3.129, 0.1696), (-0.088, 3.129, 0.7137), (0.088, 3.129, 0.7137), (0.088, 3.129, 0.1696), (-0.1322, 2.884, 0.03663), (-0.1322, 2.884, 0.7137), (0.1322, 2.884, 0.7137), (0.1322, 2.884, 0.03663), (-0.2244, 2.478, -0.2547), (-0.2244, 2.478, 0.7137), (0.2244, 2.478, 0.7137), (0.2244, 2.478, -0.2547), (-0.1109, 1.736, 0.1479), (-0.1109, 1.736, 0.7137), (0.1109, 1.736, 0.7137), (0.1109, 1.736, 0.1479), (-0.1109, 1.439, 0.1479), (-0.1109, 1.439, 0.7137), (0.1109, 1.439, 0.7137), (0.1109, 1.439, 0.1479), (-0.2841, 1.067, -0.7137), (-0.2841, 1.067, 0.7137), (0.2841, 1.067, 0.7137), (0.2841, 1.067, -0.7137), (-0.2841, -0.3008, -0.7137), (-0.2841, -0.3008, 0.7137), (0.2841, -0.3008, 0.7137), (1.066e-08, 0.2308, 0.5822), (0.2841, -0.3008, -0.7137), (1.066e-08, 0.2308, -0.5822), (1.066e-08, -0.3008, 0.5822), (0.2841, -0.3008, -0.5822), (0.2841, -0.3008, 0.5822), (1.066e-08, -0.3008, -0.5822), (-0.2841, -0.3008, -0.5822), (-0.2841, -0.3008, 0.5822), (0.2841, 0.2308, 0.5822), (0.2841, 0.2308, -0.5822), (-0.2841, 0.2308, -0.5822), (-0.2841, 0.2308, 0.5822), (-0.03659, 2.092, 0.7137), (0.03659, 2.092, 0.7137), (-0.03659, 1.736, 0.7137), (0.03659, 1.736, 0.7137), (-0.03659, 1.439, 0.7137), (0.03659, 1.439, 0.7137), (-0.03659, 1.067, 0.7137), (0.03659, 1.067, 0.7137), (-0.03659, -0.3008, 0.7137), (0.03659, -0.3008, 0.7137), (-0.03659, -0.3008, 0.6505), (0.03659, -0.3008, 0.6505), (-0.02901, -0.2994, 0.6505), (-0.02901, -0.2994, 0.8377), (-0.02901, 1.669, 0.6505), (-0.02901, 1.669, 0.8377), (0.02901, -0.2994, 0.6505), (0.02901, -0.2994, 0.8377), (0.02901, 1.669, 0.6505), (0.02901, 1.669, 0.8377), (0.00967, 1.669, 0.6505), (-0.00967, 1.669, 0.6505), (-0.01846, 1.669, 0.7036), (0.01846, 1.669, 0.7036), (-0.00967, -0.2994, 0.6505), (0.00967, -0.2994, 0.6505), (0.01846, -0.2994, 0.7036), (-0.01846, -0.2994, 0.7036), (-0.03574, -0.2994, 0.6505), (-0.03574, -0.2994, 0.8377), (-0.03574, 1.669, 0.8377), (-0.03574, 1.669, 0.6505), (0.03574, 1.669, 0.6505), (0.03574, 1.669, 0.8377), (0.03574, -0.2994, 0.8377), (0.03574, -0.2994, 0.6505), (-0.07135, 1.556, 0.719), (-0.07135, 1.556, 0.763), (-0.07135, 1.67, 0.719), (-0.07135, 1.687, 0.9824), (-0.03685, 1.556, 0.719), (-0.03685, 1.556, 0.763), (-0.03685, 1.67, 0.719), (-0.03685, 1.687, 0.9824), (-0.07135, 1.622, 0.719), (-0.07135, 1.622, 0.9009), (-0.03685, 1.622, 0.719), (-0.03685, 1.622, 0.9009)], [], [(6, 7, 10, 9), (7, 8, 11, 10), (0, 1, 4, 3), (1, 2, 5, 4), (3, 4, 10, 11), (4, 5, 9, 10), (0, 8, 7, 1), (1, 7, 6, 2), (12, 13, 16, 14), (14, 16, 21, 19), (19, 21, 18, 17), (18, 13, 23, 24), (14, 19, 17, 12), (21, 16, 13, 18), (22, 25, 29, 26), (17, 18, 24, 25), (13, 12, 22, 23), (12, 17, 25, 22), (26, 29, 33, 30), (23, 22, 26, 27), (24, 23, 27, 28), (25, 24, 28, 29), (65, 36, 32, 31, 35, 64, 62, 63), (27, 26, 30, 31), (28, 27, 31, 32), (29, 28, 32, 33), (34, 37, 41, 38), (33, 32, 36, 37), (30, 33, 37, 34), (31, 30, 34, 35), (39, 38, 42, 43), (35, 34, 38, 39), (35, 39, 66, 64), (67, 40, 36, 65), (37, 36, 40, 41), (68, 43, 47, 70), (71, 48, 44, 69), (39, 43, 68, 66), (44, 40, 67, 69), (41, 40, 44, 45), (38, 41, 45, 42), (47, 57, 52, 54, 48, 71, 73, 72, 70), (55, 56, 46, 50, 53), (59, 53, 50, 45, 44, 48, 54, 58), (42, 45, 50, 46), (57, 47, 43, 42, 46, 56, 60, 61), (55, 51, 60, 56), (49, 51, 59, 58), (51, 49, 61, 60), (51, 55, 53, 59), (61, 49, 52, 57), (49, 58, 54, 52), (68, 70, 72, 15, 62, 64, 66), (62, 15, 20, 63), (20, 73, 71, 69, 67, 65, 63), (73, 20, 15, 72), (82, 85, 81, 80), (86, 89, 75, 74), (84, 77, 75, 89), (81, 85, 88, 79), (85, 84, 89, 88), (83, 82, 80, 78, 87, 86, 74, 76), (78, 79, 88, 87), (87, 88, 89, 86), (76, 77, 84, 83), (83, 84, 85, 82), (90, 91, 92, 93), (75, 91, 90, 74), (77, 92, 91, 75), (76, 93, 92, 77), (74, 90, 93, 76), (94, 95, 96, 97), (81, 95, 94, 80), (79, 96, 95, 81), (78, 97, 96, 79), (80, 94, 97, 78), (106, 107, 101, 100), (100, 101, 105, 104), (108, 109, 103, 102), (102, 103, 99, 98), (106, 108, 102, 98), (109, 107, 99, 103), (105, 101, 107, 109), (100, 104, 108, 106), (104, 105, 109, 108), (98, 99, 107, 106)])
_uv = me_cylinder_007.uv_layers.new(name='UVMap')
_uv.uv.foreach_set('vector', [0.2543, 1.0, 0.2647, 1.0, 0.2647, 1.0, 0.2543, 1.0, 0.2647, 1.0, 0.2751, 1.0, 0.2751, 1.0, 0.2647, 1.0, 0.2751, 0.5, 0.2647, 0.5, 0.2647, 0.5, 0.2751, 0.5, 0.2647, 0.5, 0.2543, 0.5, 0.2543, 0.5, 0.2647, 0.5, 0.2751, 0.5, 0.2647, 0.5, 0.2647, 1.0, 0.2751, 1.0, 0.2647, 0.5, 0.2543, 0.5, 0.2543, 1.0, 0.2647, 1.0, 0.2751, 0.5, 0.2751, 1.0, 0.2647, 1.0, 0.2647, 0.5, 0.2647, 0.5, 0.2647, 1.0, 0.2543, 1.0, 0.2543, 0.5, 0.375, 0.0, 0.625, 0.0, 0.625, 0.25, 0.375, 0.25, 0.375, 0.25, 0.625, 0.25, 0.625, 0.5, 0.375, 0.5, 0.375, 0.5, 0.625, 0.5, 0.625, 0.75, 0.375, 0.75, 0.625, 0.75, 0.875, 0.75, 0.875, 0.75, 0.625, 0.75, 0.125, 0.5, 0.375, 0.5, 0.375, 0.75, 0.125, 0.75, 0.625, 0.5, 0.875, 0.5, 0.875, 0.75, 0.625, 0.75, 0.125, 0.75, 0.375, 0.75, 0.375, 0.75, 0.125, 0.75, 0.375, 0.75, 0.625, 0.75, 0.625, 0.75, 0.375, 0.75, 0.625, 0.0, 0.375, 0.0, 0.375, 0.0, 0.625, 0.0, 0.125, 0.75, 0.375, 0.75, 0.375, 0.75, 0.125, 0.75, 0.125, 0.75, 0.375, 0.75, 0.375, 0.75, 0.125, 0.75, 0.625, 0.0, 0.375, 0.0, 0.375, 0.0, 0.625, 0.0, 0.625, 0.75, 0.875, 0.75, 0.875, 0.75, 0.625, 0.75, 0.375, 0.75, 0.625, 0.75, 0.625, 0.75, 0.375, 0.75, 0.7087, 0.75, 0.625, 0.75, 0.625, 0.75, 0.875, 0.75, 0.875, 0.75, 0.7913, 0.75, 0.7748, 0.75, 0.7252, 0.75, 0.625, 0.0, 0.375, 0.0, 0.375, 0.0, 0.625, 0.0, 0.625, 0.75, 0.875, 0.75, 0.875, 0.75, 0.625, 0.75, 0.375, 0.75, 0.625, 0.75, 0.625, 0.75, 0.375, 0.75, 0.125, 0.75, 0.375, 0.75, 0.375, 0.75, 0.125, 0.75, 0.375, 0.75, 0.625, 0.75, 0.625, 0.75, 0.375, 0.75, 0.125, 0.75, 0.375, 0.75, 0.375, 0.75, 0.125, 0.75, 0.625, 0.0, 0.375, 0.0, 0.375, 0.0, 0.625, 0.0, 0.625, 0.0, 0.375, 0.0, 0.375, 0.0, 0.625, 0.0, 0.625, 0.0, 0.375, 0.0, 0.375, 0.0, 0.625, 0.0, 0.875, 0.75, 0.875, 0.75, 0.7913, 0.75, 0.7913, 0.75, 0.7087, 0.75, 0.625, 0.75, 0.625, 0.75, 0.7087, 0.75, 0.375, 0.75, 0.625, 0.75, 0.625, 0.75, 0.375, 0.75, 0.7661, 0.75, 0.875, 0.75, 0.875, 0.75, 0.7661, 0.75, 0.7339, 0.75, 0.625, 0.75, 0.625, 0.75, 0.7339, 0.75, 0.875, 0.75, 0.875, 0.75, 0.7661, 0.75, 0.7913, 0.75, 0.625, 0.75, 0.625, 0.75, 0.7087, 0.75, 0.7339, 0.75, 0.375, 0.75, 0.625, 0.75, 0.625, 0.75, 0.375, 0.75, 0.125, 0.75, 0.375, 0.75, 0.375, 0.75, 0.125, 0.75, 0.625, 1.0, 0.602, 1.0, 0.602, 0.875, 0.602, 0.75, 0.625, 0.75, 0.625, 0.8589, 0.6139, 0.8589, 0.6139, 0.8911, 0.625, 0.8911, 0.398, 0.875, 0.398, 1.0, 0.375, 1.0, 0.375, 0.75, 0.398, 0.75, 0.398, 0.75, 0.398, 0.75, 0.375, 0.75, 0.375, 0.75, 0.625, 0.75, 0.625, 0.75, 0.602, 0.75, 0.602, 0.75, 0.125, 0.75, 0.375, 0.75, 0.375, 0.75, 0.125, 0.75, 0.602, 0.0, 0.625, 0.0, 0.625, 0.0, 0.375, 0.0, 0.375, 0.0, 0.398, 0.0, 0.398, 0.0, 0.602, 0.0, 0.5002, 0.507, 0.5002, 0.507, 0.4399, 0.5084, 0.4399, 0.5084, 0.5002, 0.993, 0.5002, 0.507, 0.5602, 0.5084, 0.5602, 0.9916, 0.5002, 0.507, 0.5002, 0.993, 0.4399, 0.9916, 0.4399, 0.5084, 0.5002, 0.507, 0.5002, 0.507, 0.5602, 0.5084, 0.5602, 0.5084, 0.4399, 0.9916, 0.5002, 0.993, 0.5002, 0.993, 0.4399, 0.9916, 0.5002, 0.993, 0.5602, 0.9916, 0.5602, 0.9916, 0.5002, 0.993, 0.4594, 0.1677, 0.4594, 0.0752, 0.375, 0.0752, 0.375, 0.25, 0.4594, 0.25, 0.4594, 0.2128, 0.4594, 0.1928, 0.4594, 0.25, 0.375, 0.25, 0.375, 0.5, 0.4594, 0.5, 0.375, 0.5, 0.375, 0.6748, 0.4594, 0.6748, 0.4594, 0.5823, 0.4594, 0.5572, 0.4594, 0.5372, 0.4594, 0.5, 0.375, 0.6748, 0.375, 0.5, 0.125, 0.5, 0.125, 0.6748, 0.375, 0.4167, 0.625, 0.4167, 0.625, 0.5, 0.375, 0.5, 0.375, 0.9167, 0.625, 0.9167, 0.625, 1.0, 0.375, 1.0, 0.7917, 0.5, 0.875, 0.5, 0.875, 0.75, 0.7917, 0.75, 0.625, 0.5, 0.7083, 0.5, 0.7083, 0.75, 0.625, 0.75, 0.7083, 0.5, 0.7917, 0.5, 0.7917, 0.75, 0.7083, 0.75, 0.2083, 0.5, 0.2917, 0.5, 0.375, 0.5, 0.375, 0.75, 0.2917, 0.75, 0.2083, 0.75, 0.125, 0.75, 0.125, 0.5, 0.375, 0.75, 0.625, 0.75, 0.625, 0.8333, 0.375, 0.8333, 0.375, 0.8333, 0.625, 0.8333, 0.625, 0.9167, 0.375, 0.9167, 0.375, 0.25, 0.625, 0.25, 0.625, 0.3333, 0.375, 0.3333, 0.375, 0.3333, 0.625, 0.3333, 0.625, 0.4167, 0.375, 0.4167, 0.375, 0.0, 0.625, 0.0, 0.625, 0.25, 0.375, 0.25, 0.625, 0.0, 0.625, 0.0, 0.375, 0.0, 0.375, 0.0, 0.625, 0.25, 0.625, 0.25, 0.625, 0.0, 0.625, 0.0, 0.375, 0.25, 0.375, 0.25, 0.625, 0.25, 0.625, 0.25, 0.375, 0.0, 0.375, 0.0, 0.375, 0.25, 0.375, 0.25, 0.375, 0.5, 0.625, 0.5, 0.625, 0.75, 0.375, 0.75, 0.625, 0.5, 0.625, 0.5, 0.375, 0.5, 0.375, 0.5, 0.625, 0.75, 0.625, 0.75, 0.625, 0.5, 0.625, 0.5, 0.375, 0.75, 0.375, 0.75, 0.625, 0.75, 0.625, 0.75, 0.375, 0.5, 0.375, 0.5, 0.375, 0.75, 0.375, 0.75, 0.375, 0.125, 0.625, 0.125, 0.625, 0.25, 0.375, 0.25, 0.375, 0.25, 0.625, 0.25, 0.625, 0.5, 0.375, 0.5, 0.375, 0.625, 0.625, 0.625, 0.625, 0.75, 0.375, 0.75, 0.375, 0.75, 0.625, 0.75, 0.625, 1.0, 0.375, 1.0, 0.125, 0.625, 0.375, 0.625, 0.375, 0.75, 0.125, 0.75, 0.625, 0.625, 0.875, 0.625, 0.875, 0.75, 0.625, 0.75, 0.625, 0.5, 0.875, 0.5, 0.875, 0.625, 0.625, 0.625, 0.125, 0.5, 0.375, 0.5, 0.375, 0.625, 0.125, 0.625, 0.375, 0.5, 0.625, 0.5, 0.625, 0.625, 0.375, 0.625, 0.375, 0.0, 0.625, 0.0, 0.625, 0.125, 0.375, 0.125])
me_cylinder_007.update()
me_cube_007 = bpy.data.meshes.new('Cube.007')
me_cube_007.from_pydata([(-1.0, -1.0, -1.0), (-1.0, -1.0, 1.0), (-1.0, 1.0, -1.0), (-1.0, 1.0, 1.0), (1.0, -1.0, -1.0), (1.0, -1.0, 1.0), (1.0, 1.0, -1.0), (1.0, 1.0, 1.0), (0.0, 1.0, -1.0), (0.0, 1.0, 1.0), (0.0, -1.0, -1.0), (0.0, -1.0, 1.0), (0.8564, 1.0, 1.0), (0.8564, -1.0, -1.0), (0.8564, 1.0, -1.0), (0.8564, -1.0, 1.0), (-0.8552, 1.0, -1.0), (-0.8552, -1.0, 1.0), (-0.8552, 1.0, 1.0), (-0.8552, -1.0, -1.0), (-0.9476, 3.168, 1.287), (-0.9476, 3.168, -0.6078), (-0.8104, 3.168, -0.6078), (0.8115, 3.168, 1.287), (0.9476, 3.168, 1.287), (0.9476, 3.168, -0.6078), (0.8115, 3.168, -0.6078), (-0.8104, 3.168, 1.287), (-0.8212, 7.723, 2.755), (-0.8212, 7.723, 1.113), (-0.7023, 7.723, 1.113), (0.7033, 7.723, 2.755), (0.8213, 7.723, 2.755), (0.8213, 7.723, 1.113), (0.7033, 7.723, 1.113), (-0.7023, 7.723, 2.755), (-0.8212, 9.204, 2.93), (-0.8212, 9.204, 1.288), (-0.7023, 9.204, 1.288), (0.7033, 9.204, 2.93), (0.8213, 9.204, 2.93), (0.8213, 9.204, 1.288), (0.7033, 9.204, 1.288), (-0.7023, 9.204, 2.93)], [], [(0, 1, 3, 2), (6, 14, 26, 25), (6, 7, 5, 4), (19, 17, 1, 0), (14, 6, 4, 13), (18, 3, 1, 17), (8, 14, 13, 10), (9, 18, 17, 11), (12, 9, 11, 15), (16, 8, 10, 19), (7, 12, 15, 5), (4, 5, 15, 13), (8, 9, 12, 14), (2, 16, 19, 0), (18, 16, 22, 27), (10, 11, 17, 19), (13, 15, 11, 10), (16, 18, 9, 8), (25, 26, 34, 33), (20, 27, 35, 28), (14, 12, 23, 26), (12, 7, 24, 23), (2, 3, 20, 21), (3, 18, 27, 20), (7, 6, 25, 24), (16, 2, 21, 22), (34, 31, 39, 42), (35, 30, 38, 43), (23, 24, 32, 31), (21, 20, 28, 29), (27, 22, 30, 35), (26, 23, 31, 34), (24, 25, 33, 32), (22, 21, 29, 30), (42, 39, 40, 41), (37, 36, 43, 38), (32, 33, 41, 40), (30, 29, 37, 38), (28, 35, 43, 36), (33, 34, 42, 41), (31, 32, 40, 39), (29, 28, 36, 37)])
_uv = me_cube_007.uv_layers.new(name='UVMap')
_uv.uv.foreach_set('vector', [0.375, 0.0, 0.625, 0.0, 0.625, 0.25, 0.375, 0.25, 0.375, 0.5, 0.3439, 0.5, 0.3439, 0.5, 0.375, 0.5, 0.375, 0.5, 0.625, 0.5, 0.625, 0.75, 0.375, 0.75, 0.375, 0.9688, 0.625, 0.9688, 0.625, 1.0, 0.375, 1.0, 0.3439, 0.5, 0.375, 0.5, 0.375, 0.75, 0.3439, 0.75, 0.8438, 0.5, 0.875, 0.5, 0.875, 0.75, 0.8438, 0.75, 0.25, 0.5, 0.3439, 0.5, 0.3439, 0.75, 0.25, 0.75, 0.75, 0.5, 0.8438, 0.5, 0.8438, 0.75, 0.75, 0.75, 0.6561, 0.5, 0.75, 0.5, 0.75, 0.75, 0.6561, 0.75, 0.1562, 0.5, 0.25, 0.5, 0.25, 0.75, 0.1562, 0.75, 0.625, 0.5, 0.6561, 0.5, 0.6561, 0.75, 0.625, 0.75, 0.375, 0.75, 0.625, 0.75, 0.625, 0.7811, 0.375, 0.7811, 0.375, 0.375, 0.625, 0.375, 0.625, 0.4689, 0.375, 0.4689, 0.125, 0.5, 0.1562, 0.5, 0.1562, 0.75, 0.125, 0.75, 0.625, 0.2812, 0.375, 0.2812, 0.375, 0.2812, 0.625, 0.2812, 0.375, 0.875, 0.625, 0.875, 0.625, 0.9688, 0.375, 0.9688, 0.375, 0.7811, 0.625, 0.7811, 0.625, 0.875, 0.375, 0.875, 0.375, 0.2812, 0.625, 0.2812, 0.625, 0.375, 0.375, 0.375, 0.375, 0.5, 0.3439, 0.5, 0.3439, 0.5, 0.375, 0.5, 0.875, 0.5, 0.8438, 0.5, 0.8438, 0.5, 0.875, 0.5, 0.375, 0.4689, 0.625, 0.4689, 0.625, 0.4689, 0.375, 0.4689, 0.6561, 0.5, 0.625, 0.5, 0.625, 0.5, 0.6561, 0.5, 0.375, 0.25, 0.625, 0.25, 0.625, 0.25, 0.375, 0.25, 0.875, 0.5, 0.8438, 0.5, 0.8438, 0.5, 0.875, 0.5, 0.625, 0.5, 0.375, 0.5, 0.375, 0.5, 0.625, 0.5, 0.1562, 0.5, 0.125, 0.5, 0.125, 0.5, 0.1562, 0.5, 0.375, 0.4689, 0.625, 0.4689, 0.625, 0.4689, 0.375, 0.4689, 0.625, 0.2812, 0.375, 0.2812, 0.375, 0.2812, 0.625, 0.2812, 0.6561, 0.5, 0.625, 0.5, 0.625, 0.5, 0.6561, 0.5, 0.375, 0.25, 0.625, 0.25, 0.625, 0.25, 0.375, 0.25, 0.625, 0.2812, 0.375, 0.2812, 0.375, 0.2812, 0.625, 0.2812, 0.375, 0.4689, 0.625, 0.4689, 0.625, 0.4689, 0.375, 0.4689, 0.625, 0.5, 0.375, 0.5, 0.375, 0.5, 0.625, 0.5, 0.1562, 0.5, 0.125, 0.5, 0.125, 0.5, 0.1562, 0.5, 0.375, 0.4689, 0.625, 0.4689, 0.625, 0.5, 0.375, 0.5, 0.375, 0.25, 0.625, 0.25, 0.625, 0.2812, 0.375, 0.2812, 0.625, 0.5, 0.375, 0.5, 0.375, 0.5, 0.625, 0.5, 0.1562, 0.5, 0.125, 0.5, 0.125, 0.5, 0.1562, 0.5, 0.875, 0.5, 0.8438, 0.5, 0.8438, 0.5, 0.875, 0.5, 0.375, 0.5, 0.3439, 0.5, 0.3439, 0.5, 0.375, 0.5, 0.6561, 0.5, 0.625, 0.5, 0.625, 0.5, 0.6561, 0.5, 0.375, 0.25, 0.625, 0.25, 0.625, 0.25, 0.375, 0.25])
me_cube_007.update()
arm_armature_001 = bpy.data.armatures.new('Armature.001')  # bones are not reproduced

# ---- objects
ob_bow = bpy.data.objects.new('Bow', me_cylinder_003)
ob_cylinder_001 = bpy.data.objects.new('Cylinder.001', me_cylinder_001)
ob_cylinder_005 = bpy.data.objects.new('Cylinder.005', me_cylinder_007)
ob_cube_004 = bpy.data.objects.new('Cube.004', me_cube_007)
ob_armature_001 = bpy.data.objects.new('Armature.001', arm_armature_001)

# ---- transforms, parenting, visibility, modifiers, constraints
ob_bow.location = (0.0, 0.0, 0.0838)
ob_bow.scale = (1.233, 1.624, 1.624)
_m = ob_bow.modifiers.new('Mirror', 'MIRROR')
ob_cylinder_001.parent = ob_armature_001
ob_cylinder_001.matrix_parent_inverse = Matrix(((2.283e-07, -0.0, 3.024, 0.09841), (-0.0, 3.024, -0.0, 1.763), (-3.024, -0.0, 2.283e-07, 0.2978), (-0.0, -0.0, -0.0, 1.0)))
ob_cylinder_001.location = (0.1059, -0.3986, -0.0286)
ob_cylinder_001.scale = (0.6964, 0.4288, 0.1841)
_vg = ob_cylinder_001.vertex_groups.new(name='Bone')
for _i, _w in zip([8, 9, 22, 23, 30, 31, 32, 33, 34, 35, 36, 37, 38, 39], [0.06384, 0.07948, 0.3701, 0.3742, 0.04324, 0.05497, 0.434, 0.4139, 0.04673, 0.04169, 0.01502, 0.01197, 0.1914, 0.1876]): _vg.add([_i], _w, 'REPLACE')
_vg = ob_cylinder_001.vertex_groups.new(name='Bone.001')
for _i, _w in zip([8, 9, 10, 11, 22, 23, 24, 25, 32, 33], [0.4358, 0.4159, 0.02951, 0.05855, 0.00147, 0.01024, 0.4737, 0.4352, 0.08424, 0.1096]): _vg.add([_i], _w, 'REPLACE')
_vg = ob_cylinder_001.vertex_groups.new(name='Bone.002')
for _i, _w in zip([10, 11, 12, 13, 25, 26, 27, 41, 43, 45, 47, 49, 51, 53, 55, 58, 59, 62, 65, 68, 71, 74, 77, 80, 81, 82, 83, 84, 85, 86, 87, 104, 105, 106, 107, 108, 109, 110, 111, 112, 113, 114, 115, 116, 117, 118, 119, 120, 121, 122, 123, 124, 125, 126, 127, 128, 129, 130, 131, 132, 133, 134, 135], [0.4601, 0.4452, 0.4991, 0.5002, 0.05489, 0.4944, 0.4893, 0.488, 0.4868, 0.4861, 0.4868, 0.4876, 0.4891, 0.4897, 0.4898, 0.1796, 0.1781, 0.1776, 0.1783, 0.1799, 0.1814, 0.182, 0.1812, 0.05807, 0.05743, 0.05719, 0.05747, 0.05808, 0.05867, 0.05888, 0.05862, 0.3333, 0.3311, 0.3304, 0.3317, 0.3341, 0.3363, 0.3369, 0.3357, 0.4109, 0.4087, 0.408, 0.4093, 0.4116, 0.4138, 0.4144, 0.4133, 0.2526, 0.252, 0.2532, 0.2555, 0.2577, 0.2584, 0.2572, 0.2548, 0.1136, 0.1128, 0.1125, 0.1128, 0.1136, 0.1144, 0.1146, 0.1143]): _vg.add([_i], _w, 'REPLACE')
_vg = ob_cylinder_001.vertex_groups.new(name='Bone.003')
for _i, _w in zip([4, 5, 6, 7, 18, 19, 20, 21, 22, 23, 28, 29, 30, 31, 34, 35, 36, 37, 38, 39], [0.06397, 0.07513, 0.483, 0.4828, 0.4704, 0.4575, 0.4868, 0.4836, 0.1061, 0.09829, 0.3975, 0.4172, 0.4719, 0.4641, 0.4454, 0.4485, 0.451, 0.4555, 0.2943, 0.2975]): _vg.add([_i], _w, 'REPLACE')
_vg = ob_cylinder_001.vertex_groups.new(name='Bone.004')
for _i, _w in zip([2, 3, 4, 5, 16, 17, 19, 28, 29], [0.03054, 0.05002, 0.4314, 0.4227, 0.4626, 0.4507, 0.01535, 0.1036, 0.08996]): _vg.add([_i], _w, 'REPLACE')
_vg = ob_cylinder_001.vertex_groups.new(name='Bone.005')
for _i, _w in zip([0, 1, 2, 3, 14, 15, 16, 17, 40, 42, 44, 46, 48, 50, 52, 54, 56, 61, 64, 67, 70, 73, 76, 79, 88, 89, 90, 91, 92, 93, 94, 95, 96, 97, 98, 99, 100, 101, 102, 103, 152, 153, 154, 155, 156, 157, 158, 159, 160, 161, 162, 163, 164, 165, 166, 167, 168, 169, 170, 171, 172, 173, 174, 175], [0.5004, 0.4986, 0.4626, 0.4496, 0.4901, 0.4932, 0.01299, 0.03899, 0.4843, 0.4823, 0.4817, 0.4816, 0.4831, 0.4851, 0.4868, 0.4858, 0.1795, 0.178, 0.1775, 0.1782, 0.1798, 0.1813, 0.1818, 0.1811, 0.059, 0.05844, 0.05826, 0.05857, 0.05919, 0.05976, 0.05994, 0.05962, 0.3273, 0.3266, 0.3278, 0.3302, 0.3323, 0.333, 0.3318, 0.3294, 0.1136, 0.1133, 0.1137, 0.1144, 0.1152, 0.1154, 0.1151, 0.1144, 0.2539, 0.2518, 0.2511, 0.2523, 0.2546, 0.2568, 0.2575, 0.2563, 0.4045, 0.4038, 0.405, 0.4074, 0.4095, 0.4102, 0.409, 0.4066]): _vg.add([_i], _w, 'REPLACE')
_vg = ob_cylinder_001.vertex_groups.new(name='Bone.006')
_vg = ob_cylinder_001.vertex_groups.new(name='Bone.007')
for _i, _w in zip([8, 9, 22, 23, 30, 31, 32, 33, 34, 35, 36, 37, 38, 39], [0.06384, 0.07948, 0.3701, 0.3742, 0.04324, 0.05497, 0.434, 0.4139, 0.04673, 0.04169, 0.01502, 0.01197, 0.1914, 0.1876]): _vg.add([_i], _w, 'REPLACE')
_vg = ob_cylinder_001.vertex_groups.new(name='Bone.008')
for _i, _w in zip([8, 9, 10, 11, 22, 23, 24, 25, 32, 33], [0.4358, 0.4159, 0.02951, 0.05855, 0.00147, 0.01024, 0.4737, 0.4352, 0.08424, 0.1096]): _vg.add([_i], _w, 'REPLACE')
_vg = ob_cylinder_001.vertex_groups.new(name='Bone.009')
for _i, _w in zip([10, 11, 12, 13, 25, 26, 27, 41, 43, 45, 47, 49, 51, 53, 55, 58, 59, 62, 65, 68, 71, 74, 77, 80, 81, 82, 83, 84, 85, 86, 87, 104, 105, 106, 107, 108, 109, 110, 111, 112, 113, 114, 115, 116, 117, 118, 119, 120, 121, 122, 123, 124, 125, 126, 127, 128, 129, 130, 131, 132, 133, 134, 135], [0.4601, 0.4452, 0.4991, 0.5002, 0.05489, 0.4944, 0.4893, 0.488, 0.4868, 0.4861, 0.4868, 0.4876, 0.4891, 0.4897, 0.4898, 0.1796, 0.1781, 0.1776, 0.1783, 0.1799, 0.1814, 0.182, 0.1812, 0.05807, 0.05743, 0.05719, 0.05747, 0.05808, 0.05867, 0.05888, 0.05862, 0.3333, 0.3311, 0.3304, 0.3317, 0.3341, 0.3363, 0.3369, 0.3357, 0.4109, 0.4087, 0.408, 0.4093, 0.4116, 0.4138, 0.4144, 0.4133, 0.2526, 0.252, 0.2532, 0.2555, 0.2577, 0.2584, 0.2572, 0.2548, 0.1136, 0.1128, 0.1125, 0.1128, 0.1136, 0.1144, 0.1146, 0.1143]): _vg.add([_i], _w, 'REPLACE')
_vg = ob_cylinder_001.vertex_groups.new(name='Bone.010')
for _i, _w in zip([4, 5, 6, 7, 18, 19, 20, 21, 22, 23, 28, 29, 30, 31, 34, 35, 36, 37, 38, 39], [0.06397, 0.07513, 0.483, 0.4828, 0.4704, 0.4575, 0.4868, 0.4836, 0.1061, 0.09829, 0.3975, 0.4172, 0.4719, 0.4641, 0.4454, 0.4485, 0.451, 0.4555, 0.2943, 0.2975]): _vg.add([_i], _w, 'REPLACE')
_vg = ob_cylinder_001.vertex_groups.new(name='Bone.011')
for _i, _w in zip([2, 3, 4, 5, 16, 17, 19, 28, 29], [0.03054, 0.05002, 0.4314, 0.4227, 0.4626, 0.4507, 0.01535, 0.1036, 0.08996]): _vg.add([_i], _w, 'REPLACE')
_vg = ob_cylinder_001.vertex_groups.new(name='Bone.012')
for _i, _w in zip([0, 1, 2, 3, 14, 15, 16, 17, 40, 42, 44, 46, 48, 50, 52, 54, 56, 61, 64, 67, 70, 73, 76, 79, 88, 89, 90, 91, 92, 93, 94, 95, 96, 97, 98, 99, 100, 101, 102, 103, 152, 153, 154, 155, 156, 157, 158, 159, 160, 161, 162, 163, 164, 165, 166, 167, 168, 169, 170, 171, 172, 173, 174, 175], [0.5004, 0.4986, 0.4626, 0.4496, 0.4901, 0.4932, 0.01299, 0.03899, 0.4843, 0.4823, 0.4817, 0.4816, 0.4831, 0.4851, 0.4868, 0.4858, 0.1795, 0.178, 0.1775, 0.1782, 0.1798, 0.1813, 0.1818, 0.1811, 0.059, 0.05844, 0.05826, 0.05857, 0.05919, 0.05976, 0.05994, 0.05962, 0.3273, 0.3266, 0.3278, 0.3302, 0.3323, 0.333, 0.3318, 0.3294, 0.1136, 0.1133, 0.1137, 0.1144, 0.1152, 0.1154, 0.1151, 0.1144, 0.2539, 0.2518, 0.2511, 0.2523, 0.2546, 0.2568, 0.2575, 0.2563, 0.4045, 0.4038, 0.405, 0.4074, 0.4095, 0.4102, 0.409, 0.4066]): _vg.add([_i], _w, 'REPLACE')
_vg = ob_cylinder_001.vertex_groups.new(name='Bone.013')
for _i, _w in zip([40, 42, 43, 44, 45, 46, 47, 48, 50, 52, 54, 56, 57, 58, 59, 60, 61, 62, 63, 64, 65, 66, 67, 68, 69, 70, 71, 72, 73, 74, 75, 76, 77, 78, 79, 80, 81, 82, 83, 84, 85, 86, 87, 88, 89, 90, 91, 92, 93, 94, 95, 96, 97, 98, 99, 100, 101, 102, 103, 104, 105, 106, 107, 108, 109, 110, 111, 112, 113, 114, 115, 116, 117, 118, 119, 120, 121, 122, 123, 124, 125, 126, 127, 128, 129, 130, 131, 132, 133, 134, 135, 136, 137, 138, 139, 140, 141, 142, 143, 144, 145, 146, 147, 148, 149, 150, 151, 152, 153, 154, 155, 156, 157, 158, 159, 160, 161, 162, 163, 164, 165, 166, 167, 168, 169, 170, 171, 172, 173, 174, 175], [0.01296, 0.02096, 0.002797, 0.02312, 0.00564, 0.02357, 0.002896, 0.01741, 0.009486, 0.00294, 0.006969, 0.641, 0.9997, 0.6408, 0.6438, 0.9998, 0.644, 0.6449, 0.9997, 0.645, 0.6434, 0.9997, 0.6436, 0.6402, 0.9996, 0.6404, 0.6371, 0.9995, 0.6374, 0.6361, 0.9995, 0.6363, 0.6376, 0.9996, 0.6378, 0.8838, 0.8851, 0.8856, 0.885, 0.8838, 0.8826, 0.8822, 0.8827, 0.8819, 0.8831, 0.8834, 0.8828, 0.8816, 0.8804, 0.8801, 0.8807, 0.3455, 0.3468, 0.3444, 0.3396, 0.3353, 0.334, 0.3364, 0.3412, 0.3334, 0.3377, 0.3391, 0.3366, 0.3318, 0.3275, 0.3261, 0.3285, 0.1782, 0.1826, 0.1839, 0.1814, 0.1767, 0.1724, 0.1711, 0.1735, 0.4947, 0.4961, 0.4936, 0.4889, 0.4845, 0.4831, 0.4856, 0.4904, 0.7728, 0.7743, 0.775, 0.7743, 0.7727, 0.7713, 0.7707, 0.7714, 0.9659, 0.9662, 0.9659, 0.9652, 0.9645, 0.9642, 0.9645, 0.9652, 0.9609, 0.9616, 0.9619, 0.9615, 0.9607, 0.96, 0.9598, 0.9601, 0.7727, 0.7733, 0.7727, 0.7711, 0.7697, 0.7691, 0.7698, 0.7712, 0.4922, 0.4964, 0.4978, 0.4954, 0.4907, 0.4864, 0.485, 0.4875, 0.191, 0.1923, 0.1899, 0.1852, 0.181, 0.1797, 0.182, 0.1867]): _vg.add([_i], _w, 'REPLACE')
_m = ob_cylinder_001.modifiers.new('Armature', 'ARMATURE')
_m.object = ob_armature_001
ob_cylinder_005.location = (0.1059, -0.3986, -0.0286)
ob_cylinder_005.scale = (0.6964, 0.4288, 0.1841)
_m = ob_cylinder_005.modifiers.new('Mirror', 'MIRROR')
_m.mirror_object = ob_cylinder_001
ob_cube_004.location = (0.1059, -0.8042, -0.2213)
ob_cube_004.scale = (0.2751, 0.02991, 0.02991)
ob_armature_001.location = (0.09847, -0.5828, -0.03254)
ob_armature_001.rotation_euler = (-0.0, -1.571, 0.0)
ob_armature_001.scale = (0.3307, 0.3307, 0.3307)
ob_armature_001.show_in_front = True

# ---- collection membership
col_collection.objects.link(ob_bow)
col_collection.objects.link(ob_cylinder_001)
col_collection.objects.link(ob_cylinder_005)
col_collection.objects.link(ob_cube_004)
col_collection.objects.link(ob_armature_001)

# ---- scene / render settings (as saved in the file)
scene.frame_start = 1; scene.frame_end = 250; scene.frame_set(0)
scene.render.engine = 'BLENDER_EEVEE_NEXT'
scene.cycles.sampling_pattern = 'TABULATED_SOBOL'
scene.cycles.use_light_tree = False
scene.view_settings.view_transform = 'Filmic'
bpy.context.view_layer.update()

# ---- added for rendering (the .blend has no active camera and no usable light): camera, sun
cam_auto = bpy.data.cameras.new('AutoCamera')
cam_auto.lens = 50.0
cam_auto.sensor_width = 36.0
cam_auto.clip_end = 1000.0
ob_auto_camera = bpy.data.objects.new('AutoCamera', cam_auto)
scene.collection.objects.link(ob_auto_camera)
ob_auto_camera.location = (2.73975, -2.77365, 2.11038)
ob_auto_camera.rotation_euler = (1.09748, -7.21219e-08, 0.694738)
scene.camera = ob_auto_camera
light_auto_sun = bpy.data.lights.new('AutoSun', 'SUN')
light_auto_sun.energy = 3.0
light_auto_sun.angle = 0.0523599
ob_auto_sun = bpy.data.objects.new('AutoSun', light_auto_sun)
scene.collection.objects.link(ob_auto_sun)
ob_auto_sun.rotation_euler = (0.872665, 0.174533, 0.523599)
bpy.context.view_layer.update()
